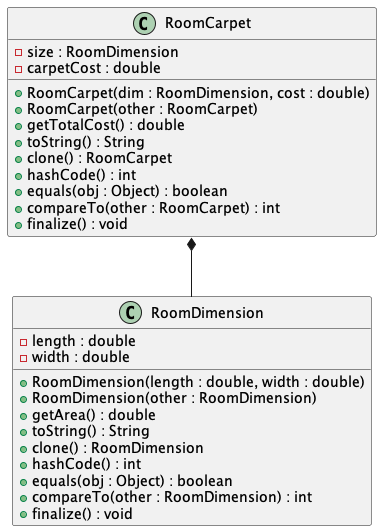

The diagram above was rendered by PlantUML. Its source (embedded in the PNG):
@startuml

class RoomDimension {
    - length : double
    - width : double

    + RoomDimension(length : double, width : double)
    + RoomDimension(other : RoomDimension)
    + getArea() : double
    + toString() : String
    + clone() : RoomDimension
    + hashCode() : int
    + equals(obj : Object) : boolean
    + compareTo(other : RoomDimension) : int
    + finalize() : void
}

class RoomCarpet {
    - size : RoomDimension
    - carpetCost : double

    + RoomCarpet(dim : RoomDimension, cost : double)
    + RoomCarpet(other : RoomCarpet)
    + getTotalCost() : double
    + toString() : String
    + clone() : RoomCarpet
    + hashCode() : int
    + equals(obj : Object) : boolean
    + compareTo(other : RoomCarpet) : int
    + finalize() : void
}

RoomCarpet *-- RoomDimension

@enduml